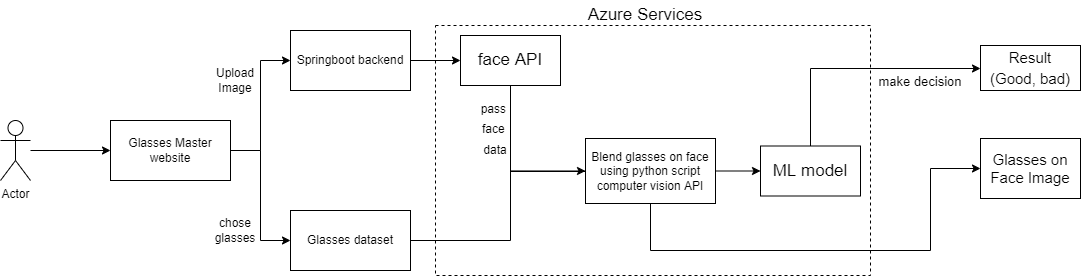

The diagram above was exported from draw.io. Its source (the exported page's mxGraphModel, read from the mxfile embedded in the PNG):
<mxGraphModel dx="1826" dy="770" grid="1" gridSize="10" guides="1" tooltips="1" connect="1" arrows="1" fold="1" page="1" pageScale="1" pageWidth="1200" pageHeight="600" math="0" shadow="0">
  <root>
    <mxCell id="0" />
    <mxCell id="1" parent="0" />
    <mxCell id="PF1rhuF3mXGNY7gfTonL-5" style="edgeStyle=orthogonalEdgeStyle;rounded=0;orthogonalLoop=1;jettySize=auto;html=1;" edge="1" parent="1" source="PF1rhuF3mXGNY7gfTonL-2">
      <mxGeometry relative="1" as="geometry">
        <mxPoint x="130" y="280" as="targetPoint" />
      </mxGeometry>
    </mxCell>
    <mxCell id="PF1rhuF3mXGNY7gfTonL-2" value="Actor" style="shape=umlActor;verticalLabelPosition=bottom;verticalAlign=top;html=1;outlineConnect=0;" vertex="1" parent="1">
      <mxGeometry x="20" y="250" width="30" height="60" as="geometry" />
    </mxCell>
    <mxCell id="PF1rhuF3mXGNY7gfTonL-11" value="" style="edgeStyle=orthogonalEdgeStyle;rounded=0;orthogonalLoop=1;jettySize=auto;html=1;exitX=1;exitY=0.5;exitDx=0;exitDy=0;" edge="1" parent="1" source="PF1rhuF3mXGNY7gfTonL-8" target="PF1rhuF3mXGNY7gfTonL-10">
      <mxGeometry relative="1" as="geometry">
        <Array as="points">
          <mxPoint x="280" y="280" />
          <mxPoint x="280" y="190" />
        </Array>
      </mxGeometry>
    </mxCell>
    <mxCell id="PF1rhuF3mXGNY7gfTonL-15" style="edgeStyle=orthogonalEdgeStyle;rounded=0;orthogonalLoop=1;jettySize=auto;html=1;entryX=0;entryY=0.5;entryDx=0;entryDy=0;" edge="1" parent="1" source="PF1rhuF3mXGNY7gfTonL-8" target="PF1rhuF3mXGNY7gfTonL-14">
      <mxGeometry relative="1" as="geometry" />
    </mxCell>
    <mxCell id="PF1rhuF3mXGNY7gfTonL-8" value="Glasses Master website" style="rounded=0;whiteSpace=wrap;html=1;" vertex="1" parent="1">
      <mxGeometry x="130" y="250" width="120" height="60" as="geometry" />
    </mxCell>
    <mxCell id="PF1rhuF3mXGNY7gfTonL-42" style="edgeStyle=orthogonalEdgeStyle;rounded=0;orthogonalLoop=1;jettySize=auto;html=1;entryX=0;entryY=0.5;entryDx=0;entryDy=0;fontSize=13;" edge="1" parent="1" source="PF1rhuF3mXGNY7gfTonL-10" target="PF1rhuF3mXGNY7gfTonL-24">
      <mxGeometry relative="1" as="geometry" />
    </mxCell>
    <mxCell id="PF1rhuF3mXGNY7gfTonL-10" value="Springboot backend" style="rounded=0;whiteSpace=wrap;html=1;" vertex="1" parent="1">
      <mxGeometry x="310" y="160" width="120" height="60" as="geometry" />
    </mxCell>
    <mxCell id="PF1rhuF3mXGNY7gfTonL-12" value="Upload Image" style="text;html=1;strokeColor=none;fillColor=none;align=center;verticalAlign=middle;whiteSpace=wrap;rounded=0;" vertex="1" parent="1">
      <mxGeometry x="220" y="190" width="70" height="40" as="geometry" />
    </mxCell>
    <mxCell id="PF1rhuF3mXGNY7gfTonL-44" style="edgeStyle=orthogonalEdgeStyle;rounded=0;orthogonalLoop=1;jettySize=auto;html=1;entryX=0;entryY=0.5;entryDx=0;entryDy=0;fontSize=13;" edge="1" parent="1" source="PF1rhuF3mXGNY7gfTonL-14" target="PF1rhuF3mXGNY7gfTonL-25">
      <mxGeometry relative="1" as="geometry">
        <Array as="points">
          <mxPoint x="530" y="370" />
          <mxPoint x="530" y="300" />
        </Array>
      </mxGeometry>
    </mxCell>
    <mxCell id="PF1rhuF3mXGNY7gfTonL-14" value="Glasses dataset" style="rounded=0;whiteSpace=wrap;html=1;" vertex="1" parent="1">
      <mxGeometry x="310" y="340" width="120" height="60" as="geometry" />
    </mxCell>
    <mxCell id="PF1rhuF3mXGNY7gfTonL-16" value="chose glasses" style="text;html=1;strokeColor=none;fillColor=none;align=center;verticalAlign=middle;whiteSpace=wrap;rounded=0;" vertex="1" parent="1">
      <mxGeometry x="220" y="340" width="70" height="40" as="geometry" />
    </mxCell>
    <mxCell id="PF1rhuF3mXGNY7gfTonL-22" value="" style="rounded=0;whiteSpace=wrap;html=1;dashed=1;fillColor=none;" vertex="1" parent="1">
      <mxGeometry x="455" y="155" width="435" height="250" as="geometry" />
    </mxCell>
    <mxCell id="PF1rhuF3mXGNY7gfTonL-23" value="&lt;font style=&quot;font-size: 17px;&quot;&gt;Azure Services&lt;/font&gt;" style="text;html=1;strokeColor=none;fillColor=none;align=center;verticalAlign=middle;whiteSpace=wrap;rounded=0;dashed=1;" vertex="1" parent="1">
      <mxGeometry x="595" y="130" width="140" height="30" as="geometry" />
    </mxCell>
    <mxCell id="PF1rhuF3mXGNY7gfTonL-43" style="edgeStyle=orthogonalEdgeStyle;rounded=0;orthogonalLoop=1;jettySize=auto;html=1;entryX=0;entryY=0.5;entryDx=0;entryDy=0;fontSize=13;exitX=0.5;exitY=1;exitDx=0;exitDy=0;" edge="1" parent="1" source="PF1rhuF3mXGNY7gfTonL-24" target="PF1rhuF3mXGNY7gfTonL-25">
      <mxGeometry relative="1" as="geometry">
        <Array as="points">
          <mxPoint x="530" y="301" />
          <mxPoint x="620" y="301" />
        </Array>
      </mxGeometry>
    </mxCell>
    <mxCell id="PF1rhuF3mXGNY7gfTonL-24" value="face API" style="rounded=0;whiteSpace=wrap;html=1;fontSize=17;fillColor=none;" vertex="1" parent="1">
      <mxGeometry x="480" y="165" width="100" height="50" as="geometry" />
    </mxCell>
    <mxCell id="PF1rhuF3mXGNY7gfTonL-46" style="edgeStyle=orthogonalEdgeStyle;rounded=0;orthogonalLoop=1;jettySize=auto;html=1;fontSize=13;" edge="1" parent="1" source="PF1rhuF3mXGNY7gfTonL-25" target="PF1rhuF3mXGNY7gfTonL-26">
      <mxGeometry relative="1" as="geometry" />
    </mxCell>
    <mxCell id="PF1rhuF3mXGNY7gfTonL-49" value="" style="edgeStyle=orthogonalEdgeStyle;rounded=0;orthogonalLoop=1;jettySize=auto;html=1;fontSize=13;entryX=0;entryY=0.5;entryDx=0;entryDy=0;" edge="1" parent="1" source="PF1rhuF3mXGNY7gfTonL-25" target="PF1rhuF3mXGNY7gfTonL-48">
      <mxGeometry relative="1" as="geometry">
        <Array as="points">
          <mxPoint x="670" y="380" />
          <mxPoint x="950" y="380" />
          <mxPoint x="950" y="298" />
        </Array>
      </mxGeometry>
    </mxCell>
    <mxCell id="PF1rhuF3mXGNY7gfTonL-25" value="Blend glasses on face using python script&lt;br&gt;computer vision API" style="rounded=0;whiteSpace=wrap;html=1;" vertex="1" parent="1">
      <mxGeometry x="605" y="268" width="130" height="65" as="geometry" />
    </mxCell>
    <mxCell id="PF1rhuF3mXGNY7gfTonL-33" value="" style="edgeStyle=orthogonalEdgeStyle;rounded=0;orthogonalLoop=1;jettySize=auto;html=1;fontSize=12;" edge="1" parent="1" source="PF1rhuF3mXGNY7gfTonL-26" target="PF1rhuF3mXGNY7gfTonL-32">
      <mxGeometry relative="1" as="geometry">
        <Array as="points">
          <mxPoint x="830" y="198" />
        </Array>
      </mxGeometry>
    </mxCell>
    <mxCell id="PF1rhuF3mXGNY7gfTonL-26" value="ML model" style="rounded=0;whiteSpace=wrap;html=1;fontSize=17;fillColor=none;" vertex="1" parent="1">
      <mxGeometry x="780" y="275.5" width="100" height="50" as="geometry" />
    </mxCell>
    <mxCell id="PF1rhuF3mXGNY7gfTonL-28" value="&lt;font style=&quot;font-size: 12px;&quot;&gt;pass &lt;br&gt;face &lt;br&gt;data&lt;/font&gt;" style="text;html=1;strokeColor=none;fillColor=none;align=center;verticalAlign=middle;whiteSpace=wrap;rounded=0;fontSize=17;" vertex="1" parent="1">
      <mxGeometry x="490" y="217.5" width="50" height="80" as="geometry" />
    </mxCell>
    <mxCell id="PF1rhuF3mXGNY7gfTonL-32" value="&lt;font style=&quot;font-size: 15px;&quot;&gt;Result&lt;br&gt;(Good, bad)&lt;/font&gt;" style="whiteSpace=wrap;html=1;fontSize=17;fillColor=none;rounded=0;" vertex="1" parent="1">
      <mxGeometry x="1000" y="175" width="100" height="45" as="geometry" />
    </mxCell>
    <mxCell id="PF1rhuF3mXGNY7gfTonL-35" value="&lt;font style=&quot;font-size: 13px;&quot;&gt;make decision&lt;/font&gt;" style="text;html=1;strokeColor=none;fillColor=none;align=center;verticalAlign=middle;whiteSpace=wrap;rounded=0;fontSize=15;" vertex="1" parent="1">
      <mxGeometry x="890" y="195" width="100" height="30" as="geometry" />
    </mxCell>
    <mxCell id="PF1rhuF3mXGNY7gfTonL-48" value="&lt;font style=&quot;font-size: 15px;&quot;&gt;Glasses on Face Image&lt;/font&gt;" style="whiteSpace=wrap;html=1;rounded=0;" vertex="1" parent="1">
      <mxGeometry x="1000" y="268" width="100" height="60" as="geometry" />
    </mxCell>
  </root>
</mxGraphModel>